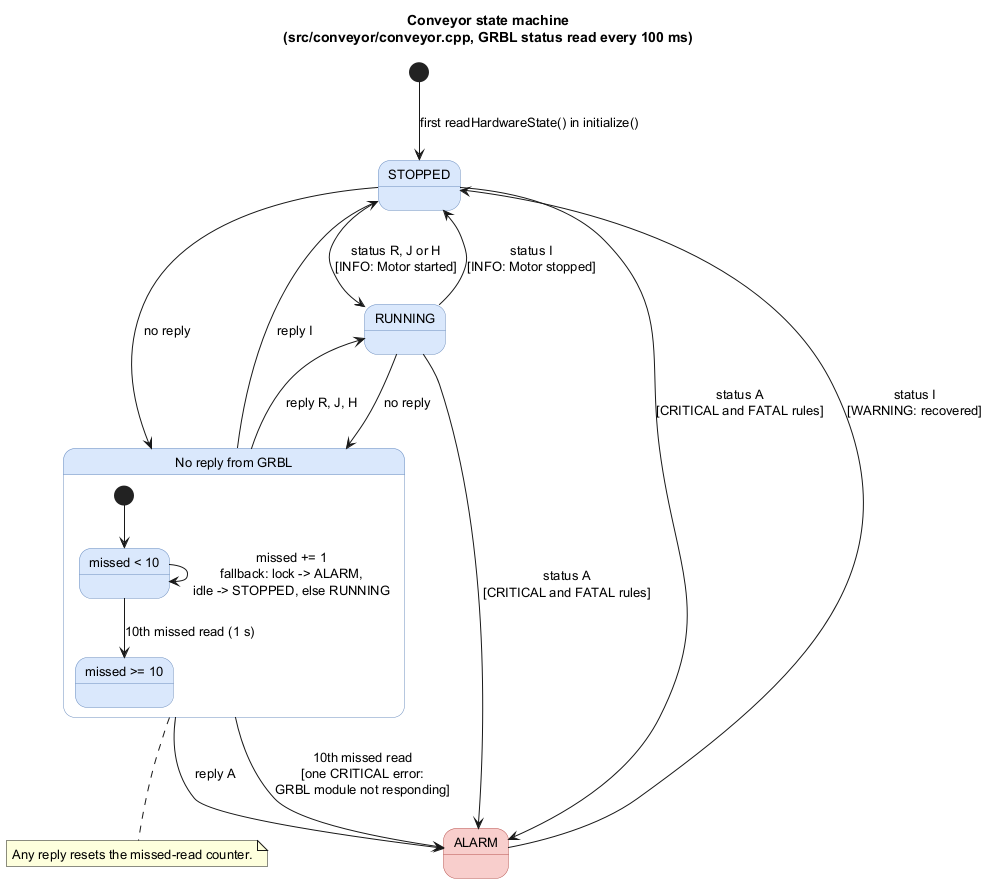

The diagram above was rendered by PlantUML. Its source (embedded in the PNG):
@startuml 04_state_conveyor
title Conveyor state machine\n(src/conveyor/conveyor.cpp, GRBL status read every 100 ms)
skinparam defaultFontSize 13
skinparam state {
  BackgroundColor #DAE8FC
  BorderColor #6C8EBF
  BackgroundColor<<error>> #F8CECC
  BorderColor<<error>> #B85450
}

[*] --> STOPPED : first readHardwareState() in initialize()

state STOPPED
state RUNNING
state ALARM <<error>>

STOPPED --> RUNNING : status R, J or H\n[INFO: Motor started]
RUNNING --> STOPPED : status I\n[INFO: Motor stopped]
STOPPED --> ALARM : status A\n[CRITICAL and FATAL rules]
RUNNING --> ALARM : status A\n[CRITICAL and FATAL rules]
ALARM --> STOPPED : status I\n[WARNING: recovered]

state "No reply from GRBL" as SILENT {
  state "missed < 10" as Counting
  state "missed >= 10" as Silent
  [*] --> Counting
  Counting --> Counting : missed += 1\nfallback: lock -> ALARM,\nidle -> STOPPED, else RUNNING
  Counting --> Silent : 10th missed read (1 s)
}
STOPPED --> SILENT : no reply
RUNNING --> SILENT : no reply
SILENT --> ALARM : 10th missed read\n[one CRITICAL error:\nGRBL module not responding]
SILENT --> STOPPED : reply I
SILENT --> RUNNING : reply R, J, H
SILENT --> ALARM : reply A

note bottom of SILENT
  Any reply resets the missed-read counter.
end note
@enduml